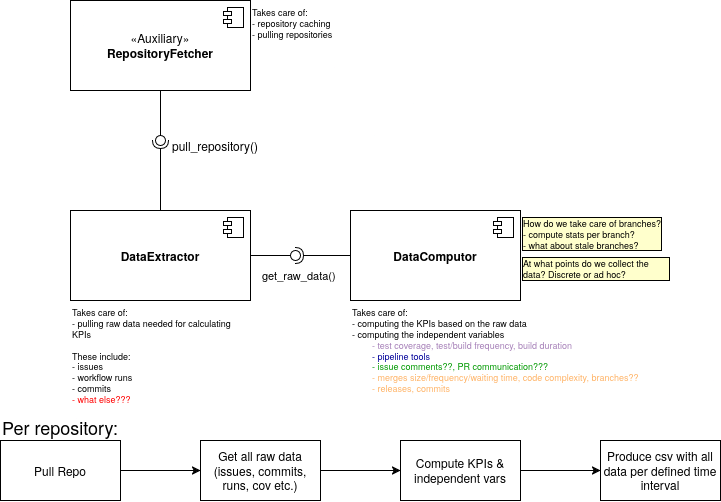

The diagram above was exported from draw.io. Its source (the exported page's mxGraphModel, read from the mxfile embedded in the PNG):
<mxGraphModel dx="983" dy="548" grid="1" gridSize="10" guides="1" tooltips="1" connect="1" arrows="1" fold="1" page="1" pageScale="1" pageWidth="850" pageHeight="1100" math="0" shadow="0">
  <root>
    <mxCell id="0" />
    <mxCell id="1" parent="0" />
    <mxCell id="08FQNyg5tI2c6jrYRdrn-24" value="«Auxiliary»&lt;br&gt;&lt;b&gt;RepositoryFetcher&lt;/b&gt;" style="html=1;dropTarget=0;whiteSpace=wrap;" parent="1" vertex="1">
      <mxGeometry x="80" y="30" width="180" height="90" as="geometry" />
    </mxCell>
    <mxCell id="08FQNyg5tI2c6jrYRdrn-25" value="" style="shape=module;jettyWidth=8;jettyHeight=4;" parent="08FQNyg5tI2c6jrYRdrn-24" vertex="1">
      <mxGeometry x="1" width="20" height="20" relative="1" as="geometry">
        <mxPoint x="-27" y="7" as="offset" />
      </mxGeometry>
    </mxCell>
    <mxCell id="08FQNyg5tI2c6jrYRdrn-31" value="&lt;div align=&quot;center&quot;&gt;&lt;b&gt;DataExtractor&lt;/b&gt;&lt;/div&gt;" style="html=1;dropTarget=0;whiteSpace=wrap;align=center;verticalAlign=middle;" parent="1" vertex="1">
      <mxGeometry x="80" y="240" width="180" height="90" as="geometry" />
    </mxCell>
    <mxCell id="08FQNyg5tI2c6jrYRdrn-32" value="" style="shape=module;jettyWidth=8;jettyHeight=4;" parent="08FQNyg5tI2c6jrYRdrn-31" vertex="1">
      <mxGeometry x="1" width="20" height="20" relative="1" as="geometry">
        <mxPoint x="-27" y="7" as="offset" />
      </mxGeometry>
    </mxCell>
    <mxCell id="08FQNyg5tI2c6jrYRdrn-38" value="" style="rounded=0;orthogonalLoop=1;jettySize=auto;html=1;endArrow=halfCircle;endFill=0;endSize=6;strokeWidth=1;sketch=0;" parent="1" edge="1">
      <mxGeometry relative="1" as="geometry">
        <mxPoint x="170" y="240" as="sourcePoint" />
        <mxPoint x="170" y="170" as="targetPoint" />
      </mxGeometry>
    </mxCell>
    <mxCell id="08FQNyg5tI2c6jrYRdrn-39" value="" style="rounded=0;orthogonalLoop=1;jettySize=auto;html=1;endArrow=oval;endFill=0;sketch=0;sourcePerimeterSpacing=0;targetPerimeterSpacing=0;endSize=10;exitX=0.5;exitY=1;exitDx=0;exitDy=0;" parent="1" source="08FQNyg5tI2c6jrYRdrn-24" edge="1">
      <mxGeometry relative="1" as="geometry">
        <mxPoint x="130" y="175" as="sourcePoint" />
        <mxPoint x="170" y="170" as="targetPoint" />
      </mxGeometry>
    </mxCell>
    <mxCell id="08FQNyg5tI2c6jrYRdrn-40" value="" style="ellipse;whiteSpace=wrap;html=1;align=center;aspect=fixed;fillColor=none;strokeColor=none;resizable=0;perimeter=centerPerimeter;rotatable=0;allowArrows=0;points=[];outlineConnect=1;" parent="1" vertex="1">
      <mxGeometry x="145" y="170" width="10" height="10" as="geometry" />
    </mxCell>
    <mxCell id="08FQNyg5tI2c6jrYRdrn-42" value="&lt;div&gt;Takes care of:&lt;/div&gt;&lt;div&gt;- repository caching&lt;/div&gt;&lt;div&gt;- pulling repositories&lt;/div&gt;&lt;div&gt;&lt;br&gt;&lt;/div&gt;" style="text;html=1;align=left;verticalAlign=top;whiteSpace=wrap;rounded=0;fontSize=9;" parent="1" vertex="1">
      <mxGeometry x="260" y="30" width="180" height="60" as="geometry" />
    </mxCell>
    <mxCell id="08FQNyg5tI2c6jrYRdrn-44" value="pull_repository()" style="text;html=1;align=left;verticalAlign=middle;whiteSpace=wrap;rounded=0;" parent="1" vertex="1">
      <mxGeometry x="180" y="160" width="180" height="30" as="geometry" />
    </mxCell>
    <mxCell id="08FQNyg5tI2c6jrYRdrn-47" value="&lt;div&gt;Takes care of:&lt;/div&gt;&lt;div&gt;- pulling raw data needed for calculating KPIs&lt;/div&gt;&lt;div&gt;&lt;br&gt;&lt;/div&gt;&lt;div&gt;These include:&lt;/div&gt;&lt;div&gt;- issues&lt;/div&gt;&lt;div&gt;- workflow runs&lt;br&gt;- commits&lt;/div&gt;&lt;div&gt;&lt;span style=&quot;color: rgb(255, 0, 0);&quot;&gt;- what else???&lt;/span&gt;&lt;/div&gt;&lt;div&gt;&lt;br&gt;&lt;/div&gt;" style="text;html=1;align=left;verticalAlign=top;whiteSpace=wrap;rounded=0;fontSize=9;" parent="1" vertex="1">
      <mxGeometry x="80" y="330" width="180" height="90" as="geometry" />
    </mxCell>
    <mxCell id="08FQNyg5tI2c6jrYRdrn-48" value="" style="rounded=0;orthogonalLoop=1;jettySize=auto;html=1;endArrow=halfCircle;endFill=0;endSize=6;strokeWidth=1;sketch=0;" parent="1" target="08FQNyg5tI2c6jrYRdrn-50" edge="1">
      <mxGeometry relative="1" as="geometry">
        <mxPoint x="360" y="285" as="sourcePoint" />
      </mxGeometry>
    </mxCell>
    <mxCell id="08FQNyg5tI2c6jrYRdrn-49" value="" style="rounded=0;orthogonalLoop=1;jettySize=auto;html=1;endArrow=oval;endFill=0;sketch=0;sourcePerimeterSpacing=0;targetPerimeterSpacing=0;endSize=10;exitX=1;exitY=0.5;exitDx=0;exitDy=0;" parent="1" source="08FQNyg5tI2c6jrYRdrn-31" target="08FQNyg5tI2c6jrYRdrn-50" edge="1">
      <mxGeometry relative="1" as="geometry">
        <mxPoint x="340" y="285" as="sourcePoint" />
      </mxGeometry>
    </mxCell>
    <mxCell id="08FQNyg5tI2c6jrYRdrn-50" value="" style="ellipse;whiteSpace=wrap;html=1;align=center;aspect=fixed;fillColor=none;strokeColor=none;resizable=0;perimeter=centerPerimeter;rotatable=0;allowArrows=0;points=[];outlineConnect=1;" parent="1" vertex="1">
      <mxGeometry x="300" y="280" width="10" height="10" as="geometry" />
    </mxCell>
    <mxCell id="08FQNyg5tI2c6jrYRdrn-51" value="&lt;div align=&quot;center&quot;&gt;&lt;b&gt;DataComputor&lt;/b&gt;&lt;/div&gt;" style="html=1;dropTarget=0;whiteSpace=wrap;align=center;verticalAlign=middle;" parent="1" vertex="1">
      <mxGeometry x="360" y="240" width="170" height="90" as="geometry" />
    </mxCell>
    <mxCell id="08FQNyg5tI2c6jrYRdrn-52" value="" style="shape=module;jettyWidth=8;jettyHeight=4;" parent="08FQNyg5tI2c6jrYRdrn-51" vertex="1">
      <mxGeometry x="1" width="20" height="20" relative="1" as="geometry">
        <mxPoint x="-27" y="7" as="offset" />
      </mxGeometry>
    </mxCell>
    <mxCell id="08FQNyg5tI2c6jrYRdrn-53" value="&lt;div&gt;Takes care of:&lt;/div&gt;&lt;div&gt;- computing the KPIs based on the raw data&lt;/div&gt;&lt;div&gt;- computing the independent variables &lt;br&gt;&lt;/div&gt;&lt;div&gt;&lt;span style=&quot;color: rgb(166, 128, 184);&quot;&gt;&lt;span style=&quot;white-space: pre;&quot;&gt;&#09;&lt;/span&gt;&lt;/span&gt;&lt;span style=&quot;color: rgb(0, 0, 0);&quot;&gt;&lt;span style=&quot;color: rgb(166, 128, 184);&quot;&gt;- test coverage,  test/build frequency, build duration&lt;/span&gt;&lt;br&gt;&lt;span style=&quot;color: rgb(0, 0, 153);&quot;&gt;&lt;span style=&quot;white-space: pre;&quot;&gt;&#09;&lt;/span&gt;- pipeline tools&lt;/span&gt;&lt;/span&gt;&lt;/div&gt;&lt;div&gt;&lt;span style=&quot;white-space: pre; color: rgba(0, 0, 0, 0);&quot;&gt;&#09;&lt;/span&gt;&lt;span style=&quot;color: rgba(0, 0, 0, 0);&quot;&gt;&lt;span style=&quot;color: rgb(0, 153, 0);&quot;&gt;- issue comments??, PR communication???&lt;span style=&quot;color: rgb(255, 181, 112);&quot;&gt;&lt;span style=&quot;color: rgb(255, 179, 102);&quot;&gt;&lt;span style=&quot;color: rgb(255, 179, 102);&quot;&gt;&lt;/span&gt;&lt;/span&gt;&lt;/span&gt;&lt;/span&gt;&lt;span style=&quot;color: rgb(255, 128, 0);&quot;&gt;&lt;span style=&quot;color: rgb(255, 128, 0);&quot;&gt;&lt;span style=&quot;color: rgb(255, 179, 102);&quot;&gt;&lt;span style=&quot;color: rgb(255, 179, 102);&quot;&gt;&lt;br&gt;&lt;/span&gt;&lt;/span&gt;&lt;/span&gt;&lt;/span&gt;&lt;/span&gt;&lt;/div&gt;&lt;div&gt;&lt;span style=&quot;color: rgb(255, 128, 0);&quot;&gt;&lt;span style=&quot;color: rgb(255, 128, 0);&quot;&gt;&lt;span style=&quot;color: rgb(255, 179, 102);&quot;&gt;&lt;span style=&quot;color: rgb(255, 179, 102);&quot;&gt;&lt;span style=&quot;white-space: pre;&quot;&gt;&#09;&lt;/span&gt;- merges size/frequency/waiting time, code complexity, branches??&lt;/span&gt;&lt;/span&gt;&lt;/span&gt;&lt;/span&gt;&lt;/div&gt;&lt;div&gt;&lt;span style=&quot;color: rgba(0, 0, 0, 0);&quot;&gt;&lt;span style=&quot;color: rgb(255, 51, 153);&quot;&gt;&lt;span style=&quot;color: rgb(255, 179, 102);&quot;&gt;&lt;span style=&quot;color: rgb(255, 179, 102);&quot;&gt;&lt;span style=&quot;white-space: pre;&quot;&gt;&#09;&lt;/span&gt;- &lt;/span&gt;&lt;/span&gt;&lt;/span&gt;&lt;span style=&quot;color: rgb(255, 0, 128);&quot;&gt;&lt;span style=&quot;color: rgb(255, 0, 128);&quot;&gt;&lt;span style=&quot;color: rgb(255, 0, 128);&quot;&gt;&lt;span style=&quot;color: rgb(255, 51, 153);&quot;&gt;&lt;span style=&quot;color: rgb(255, 179, 102);&quot;&gt;&lt;span style=&quot;color: rgb(255, 179, 102);&quot;&gt;releases, commits&lt;/span&gt;&lt;/span&gt;&lt;/span&gt;&lt;/span&gt;&lt;/span&gt;&lt;/span&gt;&lt;/span&gt;&lt;/div&gt;" style="text;html=1;align=left;verticalAlign=top;whiteSpace=wrap;rounded=0;fontSize=9;" parent="1" vertex="1">
      <mxGeometry x="360" y="330" width="290" height="100" as="geometry" />
    </mxCell>
    <mxCell id="08FQNyg5tI2c6jrYRdrn-54" value="&lt;div&gt;How do we take care of branches?&lt;/div&gt;&lt;div&gt;- compute stats per branch?&lt;/div&gt;&lt;div&gt;- what about stale branches?&lt;/div&gt;" style="text;html=1;align=left;verticalAlign=top;whiteSpace=wrap;rounded=0;fontSize=9;labelBackgroundColor=#FFFFCC;labelBorderColor=default;" parent="1" vertex="1">
      <mxGeometry x="530" y="240" width="150" height="40" as="geometry" />
    </mxCell>
    <mxCell id="vUahBtbu2h-k6zKoXhj--4" value="At what points do we collect the data? Discrete or ad hoc?" style="text;html=1;align=left;verticalAlign=top;whiteSpace=wrap;rounded=0;fontSize=9;labelBackgroundColor=#FFFFCC;labelBorderColor=default;" vertex="1" parent="1">
      <mxGeometry x="530" y="280" width="150" height="40" as="geometry" />
    </mxCell>
    <mxCell id="vUahBtbu2h-k6zKoXhj--26" value="get_raw_data()" style="text;html=1;align=left;verticalAlign=middle;whiteSpace=wrap;rounded=0;fontSize=11;" vertex="1" parent="1">
      <mxGeometry x="270" y="290" width="70" height="30" as="geometry" />
    </mxCell>
    <mxCell id="vUahBtbu2h-k6zKoXhj--31" value="" style="edgeStyle=orthogonalEdgeStyle;rounded=0;orthogonalLoop=1;jettySize=auto;html=1;" edge="1" parent="1" source="vUahBtbu2h-k6zKoXhj--29" target="vUahBtbu2h-k6zKoXhj--30">
      <mxGeometry relative="1" as="geometry" />
    </mxCell>
    <mxCell id="vUahBtbu2h-k6zKoXhj--29" value="Pull Repo" style="rounded=0;whiteSpace=wrap;html=1;" vertex="1" parent="1">
      <mxGeometry x="10" y="470" width="120" height="60" as="geometry" />
    </mxCell>
    <mxCell id="vUahBtbu2h-k6zKoXhj--34" value="" style="edgeStyle=orthogonalEdgeStyle;rounded=0;orthogonalLoop=1;jettySize=auto;html=1;" edge="1" parent="1" source="vUahBtbu2h-k6zKoXhj--30" target="vUahBtbu2h-k6zKoXhj--33">
      <mxGeometry relative="1" as="geometry" />
    </mxCell>
    <mxCell id="vUahBtbu2h-k6zKoXhj--30" value="Get all raw data&lt;br&gt;(issues, commits, runs, cov etc.)" style="rounded=0;whiteSpace=wrap;html=1;" vertex="1" parent="1">
      <mxGeometry x="210" y="470" width="120" height="60" as="geometry" />
    </mxCell>
    <mxCell id="vUahBtbu2h-k6zKoXhj--32" value="Per repository:" style="text;html=1;align=left;verticalAlign=top;whiteSpace=wrap;rounded=0;fontSize=18;" vertex="1" parent="1">
      <mxGeometry x="10" y="440" width="180" height="30" as="geometry" />
    </mxCell>
    <mxCell id="vUahBtbu2h-k6zKoXhj--36" value="" style="edgeStyle=orthogonalEdgeStyle;rounded=0;orthogonalLoop=1;jettySize=auto;html=1;" edge="1" parent="1" source="vUahBtbu2h-k6zKoXhj--33" target="vUahBtbu2h-k6zKoXhj--35">
      <mxGeometry relative="1" as="geometry" />
    </mxCell>
    <mxCell id="vUahBtbu2h-k6zKoXhj--33" value="Compute KPIs &amp;amp;&lt;br&gt;independent vars" style="rounded=0;whiteSpace=wrap;html=1;" vertex="1" parent="1">
      <mxGeometry x="410" y="470" width="120" height="60" as="geometry" />
    </mxCell>
    <mxCell id="vUahBtbu2h-k6zKoXhj--35" value="Produce csv with all data per defined time interval" style="rounded=0;whiteSpace=wrap;html=1;" vertex="1" parent="1">
      <mxGeometry x="610" y="470" width="120" height="60" as="geometry" />
    </mxCell>
  </root>
</mxGraphModel>